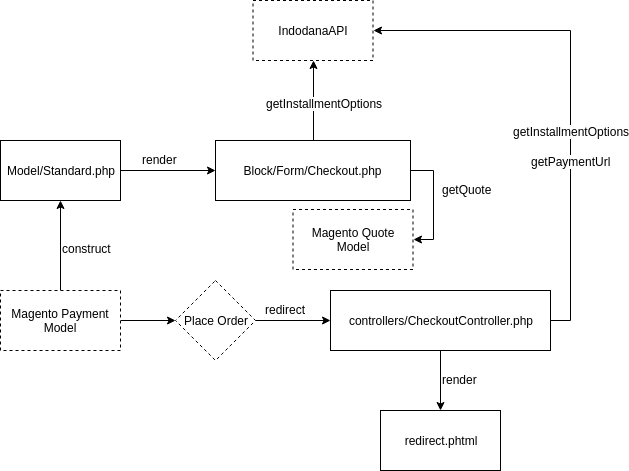

The diagram above was exported from draw.io. Its source (the exported page's mxGraphModel, read from the mxfile embedded in the PNG):
<mxGraphModel dx="1352" dy="759" grid="1" gridSize="10" guides="1" tooltips="1" connect="1" arrows="1" fold="1" page="1" pageScale="1" pageWidth="850" pageHeight="1100" math="0" shadow="0">
  <root>
    <mxCell id="0" />
    <mxCell id="1" parent="0" />
    <mxCell id="EPPUDwkx3NGRLDsxvf-a-3" style="edgeStyle=orthogonalEdgeStyle;rounded=0;orthogonalLoop=1;jettySize=auto;html=1;exitX=1;exitY=0.5;exitDx=0;exitDy=0;entryX=0;entryY=0.5;entryDx=0;entryDy=0;" edge="1" parent="1" source="EPPUDwkx3NGRLDsxvf-a-1" target="EPPUDwkx3NGRLDsxvf-a-2">
      <mxGeometry relative="1" as="geometry" />
    </mxCell>
    <mxCell id="EPPUDwkx3NGRLDsxvf-a-1" value="Model/Standard.php" style="rounded=0;whiteSpace=wrap;html=1;" vertex="1" parent="1">
      <mxGeometry x="150" y="180" width="120" height="60" as="geometry" />
    </mxCell>
    <mxCell id="EPPUDwkx3NGRLDsxvf-a-6" style="edgeStyle=orthogonalEdgeStyle;rounded=0;orthogonalLoop=1;jettySize=auto;html=1;exitX=0.5;exitY=0;exitDx=0;exitDy=0;entryX=0.5;entryY=1;entryDx=0;entryDy=0;" edge="1" parent="1" source="EPPUDwkx3NGRLDsxvf-a-2" target="EPPUDwkx3NGRLDsxvf-a-5">
      <mxGeometry relative="1" as="geometry" />
    </mxCell>
    <mxCell id="EPPUDwkx3NGRLDsxvf-a-7" value="getInstallmentOptions" style="text;html=1;resizable=0;points=[];align=center;verticalAlign=middle;labelBackgroundColor=#ffffff;" vertex="1" connectable="0" parent="EPPUDwkx3NGRLDsxvf-a-6">
      <mxGeometry x="-0.05" y="-10" relative="1" as="geometry">
        <mxPoint as="offset" />
      </mxGeometry>
    </mxCell>
    <mxCell id="EPPUDwkx3NGRLDsxvf-a-19" style="edgeStyle=orthogonalEdgeStyle;rounded=0;orthogonalLoop=1;jettySize=auto;html=1;exitX=1;exitY=0.5;exitDx=0;exitDy=0;entryX=1;entryY=0.5;entryDx=0;entryDy=0;" edge="1" parent="1" source="EPPUDwkx3NGRLDsxvf-a-2" target="EPPUDwkx3NGRLDsxvf-a-8">
      <mxGeometry relative="1" as="geometry" />
    </mxCell>
    <mxCell id="EPPUDwkx3NGRLDsxvf-a-2" value="Block/Form/Checkout.php" style="rounded=0;whiteSpace=wrap;html=1;" vertex="1" parent="1">
      <mxGeometry x="365" y="180" width="195" height="60" as="geometry" />
    </mxCell>
    <mxCell id="EPPUDwkx3NGRLDsxvf-a-4" value="render" style="text;html=1;resizable=0;points=[];autosize=1;align=left;verticalAlign=top;spacingTop=-4;" vertex="1" parent="1">
      <mxGeometry x="290" y="190" width="50" height="20" as="geometry" />
    </mxCell>
    <mxCell id="EPPUDwkx3NGRLDsxvf-a-5" value="IndodanaAPI" style="rounded=0;whiteSpace=wrap;html=1;dashed=1;" vertex="1" parent="1">
      <mxGeometry x="402.5" y="40" width="120" height="60" as="geometry" />
    </mxCell>
    <mxCell id="EPPUDwkx3NGRLDsxvf-a-8" value="Magento Quote Model" style="rounded=0;whiteSpace=wrap;html=1;dashed=1;" vertex="1" parent="1">
      <mxGeometry x="442.5" y="249" width="120" height="60" as="geometry" />
    </mxCell>
    <mxCell id="EPPUDwkx3NGRLDsxvf-a-10" value="getQuote" style="text;html=1;resizable=0;points=[];autosize=1;align=left;verticalAlign=top;spacingTop=-4;" vertex="1" parent="1">
      <mxGeometry x="590" y="220" width="60" height="20" as="geometry" />
    </mxCell>
    <mxCell id="EPPUDwkx3NGRLDsxvf-a-12" style="edgeStyle=orthogonalEdgeStyle;rounded=0;orthogonalLoop=1;jettySize=auto;html=1;exitX=0.5;exitY=0;exitDx=0;exitDy=0;entryX=0.5;entryY=1;entryDx=0;entryDy=0;" edge="1" parent="1" source="EPPUDwkx3NGRLDsxvf-a-11" target="EPPUDwkx3NGRLDsxvf-a-1">
      <mxGeometry relative="1" as="geometry" />
    </mxCell>
    <mxCell id="EPPUDwkx3NGRLDsxvf-a-15" style="edgeStyle=orthogonalEdgeStyle;rounded=0;orthogonalLoop=1;jettySize=auto;html=1;exitX=1;exitY=0.5;exitDx=0;exitDy=0;entryX=0;entryY=0.5;entryDx=0;entryDy=0;" edge="1" parent="1" source="EPPUDwkx3NGRLDsxvf-a-11" target="EPPUDwkx3NGRLDsxvf-a-14">
      <mxGeometry relative="1" as="geometry" />
    </mxCell>
    <mxCell id="EPPUDwkx3NGRLDsxvf-a-11" value="Magento Payment Model" style="rounded=0;whiteSpace=wrap;html=1;dashed=1;" vertex="1" parent="1">
      <mxGeometry x="150" y="330" width="120" height="60" as="geometry" />
    </mxCell>
    <mxCell id="EPPUDwkx3NGRLDsxvf-a-13" value="construct" style="text;html=1;resizable=0;points=[];autosize=1;align=left;verticalAlign=top;spacingTop=-4;" vertex="1" parent="1">
      <mxGeometry x="210" y="279" width="60" height="20" as="geometry" />
    </mxCell>
    <mxCell id="EPPUDwkx3NGRLDsxvf-a-17" style="edgeStyle=orthogonalEdgeStyle;rounded=0;orthogonalLoop=1;jettySize=auto;html=1;exitX=1;exitY=0.5;exitDx=0;exitDy=0;entryX=0;entryY=0.5;entryDx=0;entryDy=0;" edge="1" parent="1" source="EPPUDwkx3NGRLDsxvf-a-14" target="EPPUDwkx3NGRLDsxvf-a-16">
      <mxGeometry relative="1" as="geometry" />
    </mxCell>
    <mxCell id="EPPUDwkx3NGRLDsxvf-a-14" value="Place Order" style="rhombus;whiteSpace=wrap;html=1;dashed=1;" vertex="1" parent="1">
      <mxGeometry x="325" y="320" width="80" height="80" as="geometry" />
    </mxCell>
    <mxCell id="EPPUDwkx3NGRLDsxvf-a-20" style="edgeStyle=orthogonalEdgeStyle;rounded=0;orthogonalLoop=1;jettySize=auto;html=1;exitX=1;exitY=0.5;exitDx=0;exitDy=0;entryX=1;entryY=0.5;entryDx=0;entryDy=0;" edge="1" parent="1" source="EPPUDwkx3NGRLDsxvf-a-16" target="EPPUDwkx3NGRLDsxvf-a-5">
      <mxGeometry relative="1" as="geometry" />
    </mxCell>
    <mxCell id="EPPUDwkx3NGRLDsxvf-a-24" style="edgeStyle=orthogonalEdgeStyle;rounded=0;orthogonalLoop=1;jettySize=auto;html=1;exitX=0.5;exitY=1;exitDx=0;exitDy=0;entryX=0.5;entryY=0;entryDx=0;entryDy=0;" edge="1" parent="1" source="EPPUDwkx3NGRLDsxvf-a-16" target="EPPUDwkx3NGRLDsxvf-a-23">
      <mxGeometry relative="1" as="geometry" />
    </mxCell>
    <mxCell id="EPPUDwkx3NGRLDsxvf-a-16" value="controllers/CheckoutController.php" style="rounded=0;whiteSpace=wrap;html=1;" vertex="1" parent="1">
      <mxGeometry x="480" y="330" width="220" height="60" as="geometry" />
    </mxCell>
    <mxCell id="EPPUDwkx3NGRLDsxvf-a-18" value="redirect" style="text;html=1;resizable=0;points=[];autosize=1;align=left;verticalAlign=top;spacingTop=-4;" vertex="1" parent="1">
      <mxGeometry x="412.5" y="340" width="60" height="20" as="geometry" />
    </mxCell>
    <mxCell id="EPPUDwkx3NGRLDsxvf-a-21" value="getInstallmentOptions" style="text;html=1;resizable=0;points=[];align=center;verticalAlign=middle;labelBackgroundColor=#ffffff;" vertex="1" connectable="0" parent="1">
      <mxGeometry x="720" y="170" as="geometry">
        <mxPoint as="offset" />
      </mxGeometry>
    </mxCell>
    <mxCell id="EPPUDwkx3NGRLDsxvf-a-22" value="getPaymentUrl" style="text;html=1;resizable=0;points=[];align=center;verticalAlign=middle;labelBackgroundColor=#ffffff;" vertex="1" connectable="0" parent="1">
      <mxGeometry x="720" y="200" as="geometry">
        <mxPoint as="offset" />
      </mxGeometry>
    </mxCell>
    <mxCell id="EPPUDwkx3NGRLDsxvf-a-23" value="redirect.phtml" style="rounded=0;whiteSpace=wrap;html=1;" vertex="1" parent="1">
      <mxGeometry x="530" y="450" width="120" height="60" as="geometry" />
    </mxCell>
    <mxCell id="EPPUDwkx3NGRLDsxvf-a-25" value="render" style="text;html=1;resizable=0;points=[];autosize=1;align=left;verticalAlign=top;spacingTop=-4;" vertex="1" parent="1">
      <mxGeometry x="590" y="410" width="50" height="20" as="geometry" />
    </mxCell>
  </root>
</mxGraphModel>